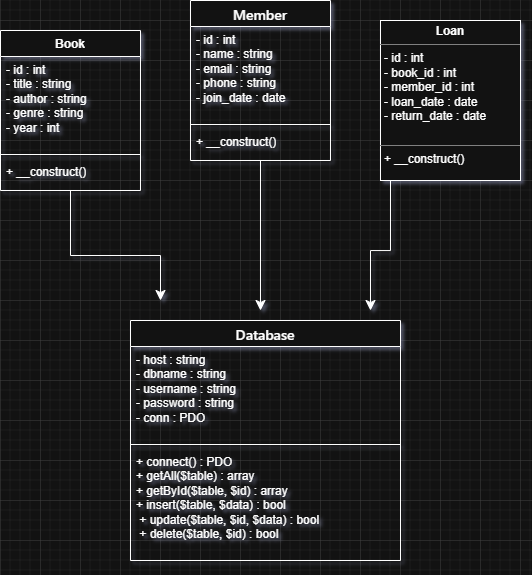

The diagram above was exported from draw.io. Its source (the exported page's mxGraphModel, read from the mxfile embedded in the PNG):
<mxGraphModel dx="772" dy="875" grid="1" gridSize="10" guides="1" tooltips="1" connect="1" arrows="1" fold="1" page="1" pageScale="1" pageWidth="850" pageHeight="1100" background="#ffffff" math="0" shadow="1">
  <root>
    <mxCell id="0" />
    <mxCell id="1" parent="0" />
    <mxCell id="CZfQmBjjh61mF1Nee0x5-39" edge="1" parent="1" source="CZfQmBjjh61mF1Nee0x5-16" style="edgeStyle=orthogonalEdgeStyle;rounded=0;orthogonalLoop=1;jettySize=auto;html=1;fontSize=12;startSize=8;endSize=8;" value="">
      <mxGeometry relative="1" as="geometry">
        <Array as="points">
          <mxPoint x="270" y="395" />
          <mxPoint x="360" y="395" />
        </Array>
        <mxPoint x="360" y="440" as="targetPoint" />
      </mxGeometry>
    </mxCell>
    <mxCell id="CZfQmBjjh61mF1Nee0x5-16" parent="1" style="swimlane;fontStyle=1;align=center;verticalAlign=top;childLayout=stackLayout;horizontal=1;startSize=26;horizontalStack=0;resizeParent=1;resizeParentMax=0;resizeLast=0;collapsible=1;marginBottom=0;whiteSpace=wrap;html=1;" value="Book" vertex="1">
      <mxGeometry height="160" width="140" x="200" y="170" as="geometry" />
    </mxCell>
    <mxCell id="CZfQmBjjh61mF1Nee0x5-17" parent="CZfQmBjjh61mF1Nee0x5-16" style="text;strokeColor=none;fillColor=none;align=left;verticalAlign=top;spacingLeft=4;spacingRight=4;overflow=hidden;rotatable=0;points=[[0,0.5],[1,0.5]];portConstraint=eastwest;whiteSpace=wrap;html=1;" value="- id : int&lt;br/&gt;- title : string&lt;br/&gt;- author : string&lt;br/&gt;- genre : string&lt;br/&gt;- year : int&lt;div&gt;&lt;br/&gt;&lt;/div&gt;" vertex="1">
      <mxGeometry height="94" width="140" y="26" as="geometry" />
    </mxCell>
    <mxCell id="CZfQmBjjh61mF1Nee0x5-18" parent="CZfQmBjjh61mF1Nee0x5-16" style="line;strokeWidth=1;fillColor=none;align=left;verticalAlign=middle;spacingTop=-1;spacingLeft=3;spacingRight=3;rotatable=0;labelPosition=right;points=[];portConstraint=eastwest;strokeColor=inherit;" value="" vertex="1">
      <mxGeometry height="8" width="140" y="120" as="geometry" />
    </mxCell>
    <mxCell id="CZfQmBjjh61mF1Nee0x5-19" parent="CZfQmBjjh61mF1Nee0x5-16" style="text;strokeColor=none;fillColor=none;align=left;verticalAlign=top;spacingLeft=4;spacingRight=4;overflow=hidden;rotatable=0;points=[[0,0.5],[1,0.5]];portConstraint=eastwest;whiteSpace=wrap;html=1;" value="+ __construct()" vertex="1">
      <mxGeometry height="32" width="140" y="128" as="geometry" />
    </mxCell>
    <mxCell id="CZfQmBjjh61mF1Nee0x5-35" parent="1" style="swimlane;fontStyle=1;align=center;verticalAlign=top;childLayout=stackLayout;horizontal=1;startSize=26;horizontalStack=0;resizeParent=1;resizeParentMax=0;resizeLast=0;collapsible=1;marginBottom=0;whiteSpace=wrap;html=1;" value="&lt;span style=&quot;font-family: &amp;quot;Anthropic Sans&amp;quot;, -apple-system, BlinkMacSystemFont, &amp;quot;Segoe UI&amp;quot;, sans-serif; font-size: 14px; font-weight: 500; text-align: start; text-wrap-mode: nowrap;&quot;&gt;Database&lt;/span&gt;" vertex="1">
      <mxGeometry height="240" width="270" x="330" y="460" as="geometry" />
    </mxCell>
    <mxCell id="CZfQmBjjh61mF1Nee0x5-36" parent="CZfQmBjjh61mF1Nee0x5-35" style="text;strokeColor=none;fillColor=none;align=left;verticalAlign=top;spacingLeft=4;spacingRight=4;overflow=hidden;rotatable=0;points=[[0,0.5],[1,0.5]];portConstraint=eastwest;whiteSpace=wrap;html=1;" value="&lt;div&gt;&lt;div&gt;- host : string&lt;/div&gt;&lt;div&gt;- dbname : string&lt;/div&gt;&lt;div&gt;- username : string&lt;/div&gt;&lt;div&gt;- password : string&lt;/div&gt;&lt;div&gt;- conn : PDO&lt;/div&gt;&lt;/div&gt;" vertex="1">
      <mxGeometry height="94" width="270" y="26" as="geometry" />
    </mxCell>
    <mxCell id="CZfQmBjjh61mF1Nee0x5-37" parent="CZfQmBjjh61mF1Nee0x5-35" style="line;strokeWidth=1;fillColor=none;align=left;verticalAlign=middle;spacingTop=-1;spacingLeft=3;spacingRight=3;rotatable=0;labelPosition=right;points=[];portConstraint=eastwest;strokeColor=inherit;" value="" vertex="1">
      <mxGeometry height="8" width="270" y="120" as="geometry" />
    </mxCell>
    <mxCell id="CZfQmBjjh61mF1Nee0x5-38" parent="CZfQmBjjh61mF1Nee0x5-35" style="text;strokeColor=none;fillColor=none;align=left;verticalAlign=top;spacingLeft=4;spacingRight=4;overflow=hidden;rotatable=0;points=[[0,0.5],[1,0.5]];portConstraint=eastwest;whiteSpace=wrap;html=1;" value="+ connect() : PDO&lt;div&gt;+ getAll($table) : array&lt;/div&gt;&lt;div&gt;+ getById($table, $id) : array&amp;nbsp;&lt;/div&gt;&lt;div&gt;+ insert($table, $data) : bool&lt;/div&gt;&lt;div&gt;&amp;nbsp;+ update($table, $id, $data) : boo&lt;span style=&quot;background-color: transparent; color: light-dark(rgb(0, 0, 0), rgb(255, 255, 255));&quot;&gt;l&lt;/span&gt;&lt;/div&gt;&lt;div&gt;&lt;span style=&quot;background-color: transparent; color: light-dark(rgb(0, 0, 0), rgb(255, 255, 255));&quot;&gt;&amp;nbsp;+ delete($table, $id) : bool&lt;/span&gt;&lt;br&gt;&lt;/div&gt;" vertex="1">
      <mxGeometry height="112" width="270" y="128" as="geometry" />
    </mxCell>
    <mxCell id="CZfQmBjjh61mF1Nee0x5-48" edge="1" parent="1" source="CZfQmBjjh61mF1Nee0x5-40" style="edgeStyle=none;curved=1;rounded=0;orthogonalLoop=1;jettySize=auto;html=1;fontSize=12;startSize=8;endSize=8;" value="">
      <mxGeometry relative="1" as="geometry">
        <mxPoint x="460" y="450" as="targetPoint" />
      </mxGeometry>
    </mxCell>
    <mxCell id="CZfQmBjjh61mF1Nee0x5-40" parent="1" style="swimlane;fontStyle=1;align=center;verticalAlign=top;childLayout=stackLayout;horizontal=1;startSize=26;horizontalStack=0;resizeParent=1;resizeParentMax=0;resizeLast=0;collapsible=1;marginBottom=0;whiteSpace=wrap;html=1;" value="&lt;span style=&quot;font-family: &amp;quot;Anthropic Sans&amp;quot;, -apple-system, BlinkMacSystemFont, &amp;quot;Segoe UI&amp;quot;, sans-serif; font-size: 14px; font-weight: 500; text-align: start; text-wrap-mode: nowrap;&quot;&gt;Member&lt;/span&gt;" vertex="1">
      <mxGeometry height="160" width="140" x="390" y="140" as="geometry" />
    </mxCell>
    <mxCell id="CZfQmBjjh61mF1Nee0x5-41" parent="CZfQmBjjh61mF1Nee0x5-40" style="text;strokeColor=none;fillColor=none;align=left;verticalAlign=top;spacingLeft=4;spacingRight=4;overflow=hidden;rotatable=0;points=[[0,0.5],[1,0.5]];portConstraint=eastwest;whiteSpace=wrap;html=1;" value="&lt;div&gt;- id : int&lt;/div&gt;&lt;div&gt;- name : string&amp;nbsp;&lt;/div&gt;&lt;div&gt;- email : string&lt;/div&gt;&lt;div&gt;- phone : string&amp;nbsp;&lt;/div&gt;&lt;div&gt;- join_date : date&amp;nbsp;&lt;/div&gt;" vertex="1">
      <mxGeometry height="94" width="140" y="26" as="geometry" />
    </mxCell>
    <mxCell id="CZfQmBjjh61mF1Nee0x5-42" parent="CZfQmBjjh61mF1Nee0x5-40" style="line;strokeWidth=1;fillColor=none;align=left;verticalAlign=middle;spacingTop=-1;spacingLeft=3;spacingRight=3;rotatable=0;labelPosition=right;points=[];portConstraint=eastwest;strokeColor=inherit;" value="" vertex="1">
      <mxGeometry height="8" width="140" y="120" as="geometry" />
    </mxCell>
    <mxCell id="CZfQmBjjh61mF1Nee0x5-43" parent="CZfQmBjjh61mF1Nee0x5-40" style="text;strokeColor=none;fillColor=none;align=left;verticalAlign=top;spacingLeft=4;spacingRight=4;overflow=hidden;rotatable=0;points=[[0,0.5],[1,0.5]];portConstraint=eastwest;whiteSpace=wrap;html=1;" value="+ __construct()" vertex="1">
      <mxGeometry height="32" width="140" y="128" as="geometry" />
    </mxCell>
    <mxCell id="CZfQmBjjh61mF1Nee0x5-70" edge="1" parent="1" source="CZfQmBjjh61mF1Nee0x5-62" style="edgeStyle=orthogonalEdgeStyle;rounded=0;orthogonalLoop=1;jettySize=auto;html=1;exitX=0.25;exitY=1;exitDx=0;exitDy=0;fontSize=12;startSize=8;endSize=8;">
      <mxGeometry relative="1" as="geometry">
        <Array as="points">
          <mxPoint x="615" y="290" />
          <mxPoint x="590" y="290" />
          <mxPoint x="590" y="390" />
          <mxPoint x="570" y="390" />
        </Array>
        <mxPoint x="570" y="450" as="targetPoint" />
      </mxGeometry>
    </mxCell>
    <mxCell id="CZfQmBjjh61mF1Nee0x5-62" parent="1" style="verticalAlign=top;align=left;overflow=fill;html=1;whiteSpace=wrap;" value="&lt;p style=&quot;margin:0px;margin-top:4px;text-align:center;&quot;&gt;&lt;b&gt;Loan&lt;/b&gt;&lt;/p&gt;&lt;hr size=&quot;1&quot; style=&quot;border-style:solid;&quot;&gt;&lt;p style=&quot;margin:0px;margin-left:4px;&quot;&gt;&lt;/p&gt;&lt;p style=&quot;margin:0px;margin-left:4px;&quot;&gt;&lt;/p&gt;&lt;p style=&quot;margin:0px;margin-left:4px;&quot;&gt;&lt;/p&gt;&lt;p style=&quot;margin:0px;margin-left:4px;&quot;&gt;&lt;/p&gt;&lt;p style=&quot;margin:0px;margin-left:4px;&quot;&gt;&lt;/p&gt;&lt;p style=&quot;margin:0px;margin-left:4px;&quot;&gt;&lt;/p&gt;&lt;p style=&quot;margin:0px;margin-left:4px;&quot;&gt;&lt;/p&gt;&lt;p style=&quot;margin: 0px 0px 0px 4px;&quot;&gt;- id : int&lt;/p&gt;&lt;p style=&quot;margin: 0px 0px 0px 4px;&quot;&gt;- book_id : int&lt;/p&gt;&lt;p style=&quot;margin: 0px 0px 0px 4px;&quot;&gt;- member_id : int&lt;/p&gt;&lt;p style=&quot;margin: 0px 0px 0px 4px;&quot;&gt;- loan_date : date&lt;/p&gt;&lt;p style=&quot;margin: 0px 0px 0px 4px;&quot;&gt;- return_date : date&lt;/p&gt;&lt;p style=&quot;margin: 0px 0px 0px 4px;&quot;&gt;&lt;span style=&quot;font-family: &amp;quot;Anthropic Sans&amp;quot;, -apple-system, BlinkMacSystemFont, &amp;quot;Segoe UI&amp;quot;, sans-serif; background-color: transparent; color: light-dark(rgb(0, 0, 0), rgb(255, 255, 255));&quot;&gt;&lt;br&gt;&lt;/span&gt;&lt;/p&gt;&lt;p style=&quot;margin: 0px 0px 0px 4px;&quot;&gt;&lt;/p&gt;&lt;p style=&quot;margin: 0px 0px 0px 4px;&quot;&gt;&lt;/p&gt;&lt;p style=&quot;margin:0px;margin-left:4px;&quot;&gt;&lt;/p&gt;&lt;p style=&quot;margin:0px;margin-left:4px;&quot;&gt;&lt;/p&gt;&lt;div&gt;&lt;/div&gt;&lt;hr size=&quot;1&quot; style=&quot;border-style:solid;&quot;&gt;&lt;p style=&quot;margin:0px;margin-left:4px;&quot;&gt;+ __construct()&lt;/p&gt;" vertex="1">
      <mxGeometry height="160" width="140" x="580" y="160" as="geometry" />
    </mxCell>
  </root>
</mxGraphModel>